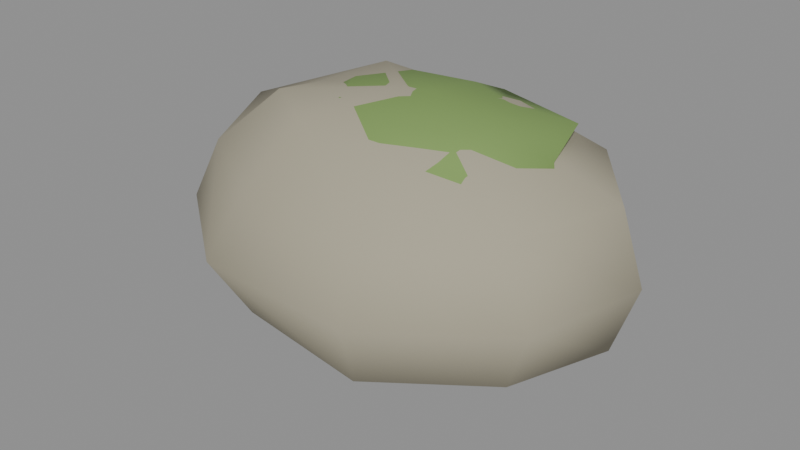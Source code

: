 # Source: rock_moss.blend  (saved by Blender 5.2.45; exported with 4.5.12 LTS)
import bpy
from mathutils import Matrix  # noqa: F401  (used for matrix-valued properties, if any)

bpy.ops.wm.read_factory_settings(use_empty=True)
scene = bpy.context.scene
scene.name = 'Scene'

# ---- materials (node trees are filled in below, after node groups)
mat_vk_stone = bpy.data.materials.new('VK_stone')
mat_vk_stone.diffuse_color = (0.3968, 0.3663, 0.2705, 1.0)
mat_vk_moss = bpy.data.materials.new('VK_moss')
mat_vk_moss.diffuse_color = (0.1981, 0.3231, 0.09084, 1.0)

# ---- material node trees
mat_vk_stone.use_nodes = True; mat_vk_stone.node_tree.nodes.clear()
_N = mat_vk_stone.node_tree.nodes; _L = mat_vk_stone.node_tree.links
n0 = _N.new('ShaderNodeBsdfPrincipled'); n0.name = 'Principled BSDF'; n0.location = (-200, 100)
n0.inputs[0].default_value = (0.3968, 0.3663, 0.2705, 1.0)
n0.inputs[2].default_value = 0.9
n0.inputs[10].default_value = 0.005
n1 = _N.new('ShaderNodeOutputMaterial'); n1.name = 'Material Output'; n1.location = (200, 100)
_L.new(n0.outputs[0], n1.inputs[0])
n1.is_active_output = True
mat_vk_moss.use_nodes = True; mat_vk_moss.node_tree.nodes.clear()
_N = mat_vk_moss.node_tree.nodes; _L = mat_vk_moss.node_tree.links
n0 = _N.new('ShaderNodeBsdfPrincipled'); n0.name = 'Principled BSDF'; n0.location = (-200, 100)
n0.inputs[0].default_value = (0.1981, 0.3231, 0.09084, 1.0)
n0.inputs[2].default_value = 0.9
n0.inputs[10].default_value = 0.005
n1 = _N.new('ShaderNodeOutputMaterial'); n1.name = 'Material Output'; n1.location = (200, 100)
_L.new(n0.outputs[0], n1.inputs[0])
n1.is_active_output = True

# ---- meshes
me_rock = bpy.data.meshes.new('Rock')
me_rock.from_pydata([(0.0, 0.0, 0.921), (0.3556, -0.1591, 0.8783), (0.4745, -0.2564, 0.7748), (0.5184, -0.2924, 0.6588), (0.3449, -0.1504, 0.5683), (0.1, 0.05, 0.5334), (0.0, 0.0, -0.2317), (0.3366, 0.3048, 0.8579), (0.5961, 0.5399, 0.6498), (0.6675, 0.6045, 0.35), (0.5943, 0.5383, 0.05108), (0.2972, 0.2692, -0.09843), (0.4737, 0.05, 0.5563), (0.6736, 0.05, 0.6607), (0.4897, 0.06562, 0.8323), (0.9134, 0.1224, 0.6499), (1.008, 0.1351, 0.35), (0.9076, 0.1216, 0.05204), (0.4619, 0.0619, -0.105), (0.6584, 0.05, 0.7777), (0.4545, 0.05, 0.8753), (0.4309, -0.1891, 0.8326), (0.7196, -0.3157, 0.6186), (0.8721, -0.3827, 0.35), (0.7589, -0.333, 0.06669), (0.3993, -0.1752, -0.09719), (0.1, 0.05, 0.9188), (0.1633, -0.3409, 0.813), (0.2857, -0.5967, 0.6201), (0.3648, -0.7617, 0.35), (0.3088, -0.6448, 0.0581), (0.1617, -0.3376, -0.1086), (0.3336, 0.2412, 0.8647), (0.5378, 0.4082, 0.784), (-0.1791, -0.3741, 0.858), (-0.2791, -0.5827, 0.6138), (-0.3484, -0.7276, 0.35), (-0.2785, -0.5815, 0.08672), (-0.1574, -0.3286, -0.09631), (0.4758, 0.3575, 0.6651), (0.3615, 0.264, 0.558), (-0.4587, -0.2013, 0.8638), (-0.7151, -0.3138, 0.617), (-0.8266, -0.3627, 0.35), (-0.8079, -0.3545, 0.04839), (-0.4588, -0.2013, -0.1639), (-0.4758, 0.06376, 0.8186), (-0.9158, 0.1227, 0.6507), (-0.991, 0.1328, 0.35), (-0.8771, 0.1175, 0.06203), (-0.4691, 0.06287, -0.1121), (0.1, 0.357, 0.5557), (0.1, 0.4845, 0.6651), (-0.3441, 0.3116, 0.8692), (-0.5737, 0.5196, 0.6385), (-0.6908, 0.6257, 0.35), (-0.5917, 0.536, 0.05236), (-0.311, 0.2817, -0.1194), (0.1, 0.5424, 0.7822), (0.1, 0.3347, 0.8724), (-1.639e-07, 0.3716, 0.8242), (-1.41e-07, 0.623, 0.615), (-3.163e-07, 0.7169, 0.35), (-1.386e-07, 0.6124, 0.08948), (-1.623e-07, 0.3679, -0.1196), (0.1, -0.2446, 0.8777), (0.1, -0.3838, 0.7748), (0.1, -0.3866, 0.6648), (0.1, -0.2261, 0.5722), (-0.1698, -0.1707, 0.8871), (-0.2871, -0.2667, 0.7766), (-0.3235, -0.2965, 0.6581), (-0.1687, -0.1699, 0.5536), (-0.2808, 0.05, 0.8868), (-0.4611, 0.05, 0.778), (-0.462, 0.05, 0.6619), (-0.257, 0.05, 0.5636), (-0.1625, 0.2648, 0.8826), (-0.2813, 0.362, 0.7758), (-0.323, 0.3961, 0.6582), (-0.1634, 0.2655, 0.5569)], [], [(64, 63, 10, 11), (62, 61, 8, 9), (60, 0, 7), (6, 64, 11), (63, 62, 9, 10), (61, 60, 7, 8), (6, 11, 18), (10, 9, 16, 17), (8, 7, 14, 15), (11, 10, 17, 18), (9, 8, 15, 16), (7, 0, 14), (6, 18, 25), (17, 16, 23, 24), (15, 14, 21, 22), (18, 17, 24, 25), (16, 15, 22, 23), (14, 0, 21), (6, 25, 31), (24, 23, 29, 30), (22, 21, 27, 28), (25, 24, 30, 31), (23, 22, 28, 29), (21, 0, 27), (30, 29, 36, 37), (28, 27, 34, 35), (31, 30, 37, 38), (29, 28, 35, 36), (27, 0, 34), (6, 31, 38), (35, 34, 41, 42), (38, 37, 44, 45), (36, 35, 42, 43), (34, 0, 41), (6, 38, 45), (37, 36, 43, 44), (45, 44, 49, 50), (43, 42, 47, 48), (41, 0, 46), (6, 45, 50), (44, 43, 48, 49), (42, 41, 46, 47), (50, 49, 56, 57), (48, 47, 54, 55), (46, 0, 53), (6, 50, 57), (49, 48, 55, 56), (47, 46, 53, 54), (57, 56, 63, 64), (55, 54, 61, 62), (53, 0, 60), (6, 57, 64), (56, 55, 62, 63), (54, 53, 60, 61), (51, 52, 39, 40), (58, 59, 32, 33), (52, 58, 33, 39), (59, 26, 32), (5, 51, 40), (5, 40, 12), (39, 33, 19, 13), (32, 26, 20), (40, 39, 13, 12), (33, 32, 20, 19), (20, 26, 1), (5, 12, 4), (12, 13, 3, 4), (19, 20, 1, 2), (13, 19, 2, 3), (2, 1, 65, 66), (4, 3, 67, 68), (3, 2, 66, 67), (5, 4, 68), (1, 26, 65), (5, 68, 72), (66, 65, 69, 70), (68, 67, 71, 72), (65, 26, 69), (67, 66, 70, 71), (69, 26, 73), (71, 70, 74, 75), (5, 72, 76), (70, 69, 73, 74), (72, 71, 75, 76), (73, 26, 77), (75, 74, 78, 79), (5, 76, 80), (74, 73, 77, 78), (76, 75, 79, 80), (77, 26, 59), (79, 78, 58, 52), (5, 80, 51), (78, 77, 59, 58), (80, 79, 52, 51)])
me_rock.polygons.foreach_set('use_smooth', [True] * 94)
me_rock.polygons.foreach_set('material_index', [0, 0, 0, 0, 0, 0, 0, 0, 0, 0, 0, 0, 0, 0, 0, 0, 0, 0, 0, 0, 0, 0, 0, 0, 0, 0, 0, 0, 0, 0, 0, 0, 0, 0, 0, 0, 0, 0, 0, 0, 0, 0, 0, 0, 0, 0, 0, 0, 0, 0, 0, 0, 0, 0, 1, 1, 1, 1, 1, 1, 1, 1, 1, 1, 1, 1, 1, 1, 1, 1, 1, 1, 1, 1, 1, 1, 1, 1, 1, 1, 1, 1, 1, 1, 1, 1, 1, 1, 1, 1, 1, 1, 1, 1])
_k = set([(3, 13), (3, 67), (19, 33), (33, 58), (71, 75), (75, 79)])
me_rock.attributes.new('sharp_edge', 'BOOLEAN', 'EDGE').data.foreach_set('value', [ (min(e.vertices), max(e.vertices)) in _k for e in me_rock.edges])
_uv = me_rock.uv_layers.new(name='Float2')
_uv.uv.foreach_set('vector', [-1.623e-07, 0.3679, -1.386e-07, 0.6124, 0.5943, 0.5383, 0.2972, 0.2692, -3.163e-07, 0.35, -1.41e-07, 0.615, 0.5961, 0.6498, 0.6675, 0.35, -1.639e-07, 0.3716, 0.0, 0.0, 0.3366, 0.3048, 0.0, 0.0, -1.623e-07, 0.3679, 0.2972, 0.2692, -1.386e-07, 0.08948, -3.163e-07, 0.35, 0.6675, 0.35, 0.5943, 0.05108, -1.41e-07, 0.623, -1.639e-07, 0.3716, 0.3366, 0.3048, 0.5961, 0.5399, 0.0, 0.0, 0.2972, 0.2692, 0.4619, 0.0619, 0.5383, 0.05108, 0.6045, 0.35, 0.1351, 0.35, 0.1216, 0.05204, 0.5961, 0.5399, 0.3366, 0.3048, 0.4897, 0.06562, 0.9134, 0.1224, 0.2972, 0.2692, 0.5943, 0.5383, 0.9076, 0.1216, 0.4619, 0.0619, 0.6045, 0.35, 0.5399, 0.6498, 0.1224, 0.6499, 0.1351, 0.35, 0.3366, 0.3048, 0.0, 0.0, 0.4897, 0.06562, 0.0, 0.0, 0.4619, 0.0619, 0.3993, -0.1752, 0.1216, 0.05204, 0.1351, 0.35, -0.3827, 0.35, -0.333, 0.06669, 0.9134, 0.1224, 0.4897, 0.06562, 0.4309, -0.1891, 0.7196, -0.3157, 0.4619, 0.0619, 0.9076, 0.1216, 0.7589, -0.333, 0.3993, -0.1752, 0.1351, 0.35, 0.1224, 0.6499, -0.3157, 0.6186, -0.3827, 0.35, 0.4897, 0.06562, 0.0, 0.0, 0.4309, -0.1891, 0.0, 0.0, 0.3993, -0.1752, 0.1617, -0.3376, 0.7589, 0.06669, 0.8721, 0.35, 0.3648, 0.35, 0.3088, 0.0581, 0.7196, -0.3157, 0.4309, -0.1891, 0.1633, -0.3409, 0.2857, -0.5967, 0.3993, -0.1752, 0.7589, -0.333, 0.3088, -0.6448, 0.1617, -0.3376, 0.8721, 0.35, 0.7196, 0.6186, 0.2857, 0.6201, 0.3648, 0.35, 0.4309, -0.1891, 0.0, 0.0, 0.1633, -0.3409, 0.3088, 0.0581, 0.3648, 0.35, -0.3484, 0.35, -0.2785, 0.08672, 0.2857, -0.5967, 0.1633, -0.3409, -0.1791, -0.3741, -0.2791, -0.5827, 0.1617, -0.3376, 0.3088, -0.6448, -0.2785, -0.5815, -0.1574, -0.3286, 0.3648, 0.35, 0.2857, 0.6201, -0.2791, 0.6138, -0.3484, 0.35, 0.1633, -0.3409, 0.0, 0.0, -0.1791, -0.3741, 0.0, 0.0, 0.1617, -0.3376, -0.1574, -0.3286, -0.2791, -0.5827, -0.1791, -0.3741, -0.4587, -0.2013, -0.7151, -0.3138, -0.1574, -0.3286, -0.2785, -0.5815, -0.8079, -0.3545, -0.4588, -0.2013, -0.3484, 0.35, -0.2791, 0.6138, -0.7151, 0.617, -0.8266, 0.35, -0.1791, -0.3741, 0.0, 0.0, -0.4587, -0.2013, 0.0, 0.0, -0.1574, -0.3286, -0.4588, -0.2013, -0.2785, 0.08672, -0.3484, 0.35, -0.8266, 0.35, -0.8079, 0.04839, -0.4588, -0.2013, -0.8079, -0.3545, -0.8771, 0.1175, -0.4691, 0.06287, -0.3627, 0.35, -0.3138, 0.617, 0.1227, 0.6507, 0.1328, 0.35, -0.4587, -0.2013, 0.0, 0.0, -0.4758, 0.06376, 0.0, 0.0, -0.4588, -0.2013, -0.4691, 0.06287, -0.3545, 0.04839, -0.3627, 0.35, 0.1328, 0.35, 0.1175, 0.06203, -0.7151, -0.3138, -0.4587, -0.2013, -0.4758, 0.06376, -0.9158, 0.1227, -0.4691, 0.06287, -0.8771, 0.1175, -0.5917, 0.536, -0.311, 0.2817, 0.1328, 0.35, 0.1227, 0.6507, 0.5196, 0.6385, 0.6257, 0.35, -0.4758, 0.06376, 0.0, 0.0, -0.3441, 0.3116, 0.0, 0.0, -0.4691, 0.06287, -0.311, 0.2817, 0.1175, 0.06203, 0.1328, 0.35, 0.6257, 0.35, 0.536, 0.05236, -0.9158, 0.1227, -0.4758, 0.06376, -0.3441, 0.3116, -0.5737, 0.5196, -0.311, 0.2817, -0.5917, 0.536, -1.386e-07, 0.6124, -1.623e-07, 0.3679, -0.6908, 0.35, -0.5737, 0.6385, -1.41e-07, 0.615, -3.163e-07, 0.35, -0.3441, 0.3116, 0.0, 0.0, -1.639e-07, 0.3716, 0.0, 0.0, -0.311, 0.2817, -1.623e-07, 0.3679, -0.5917, 0.05236, -0.6908, 0.35, -3.163e-07, 0.35, -1.386e-07, 0.08948, -0.5737, 0.5196, -0.3441, 0.3116, -1.639e-07, 0.3716, -1.41e-07, 0.623, 0.1, 0.357, 0.1, 0.4845, 0.4758, 0.3575, 0.3615, 0.264, 0.1, 0.5424, 0.1, 0.3347, 0.3336, 0.2412, 0.5378, 0.4082, 0.1, 0.6651, 0.1, 0.7822, 0.5378, 0.784, 0.4758, 0.6651, 0.1, 0.3347, 0.1, 0.05, 0.3336, 0.2412, 0.1, 0.05, 0.1, 0.357, 0.3615, 0.264, 0.1, 0.05, 0.3615, 0.264, 0.4737, 0.05, 0.3575, 0.6651, 0.4082, 0.784, 0.05, 0.7777, 0.05, 0.6607, 0.3336, 0.2412, 0.1, 0.05, 0.4545, 0.05, 0.3615, 0.264, 0.4758, 0.3575, 0.6736, 0.05, 0.4737, 0.05, 0.5378, 0.4082, 0.3336, 0.2412, 0.4545, 0.05, 0.6584, 0.05, 0.4545, 0.05, 0.1, 0.05, 0.3556, -0.1591, 0.1, 0.05, 0.4737, 0.05, 0.3449, -0.1504, 0.4737, 0.05, 0.6736, 0.05, 0.5184, -0.2924, 0.3449, -0.1504, 0.6584, 0.05, 0.4545, 0.05, 0.3556, -0.1591, 0.4745, -0.2564, 0.05, 0.6607, 0.05, 0.7777, -0.2564, 0.7748, -0.2924, 0.6588, 0.4745, -0.2564, 0.3556, -0.1591, 0.1, -0.2446, 0.1, -0.3838, 0.3449, -0.1504, 0.5184, -0.2924, 0.1, -0.3866, 0.1, -0.2261, 0.5184, 0.6588, 0.4745, 0.7748, 0.1, 0.7748, 0.1, 0.6648, 0.1, 0.05, 0.3449, -0.1504, 0.1, -0.2261, 0.3556, -0.1591, 0.1, 0.05, 0.1, -0.2446, 0.1, 0.05, 0.1, -0.2261, -0.1687, -0.1699, 0.1, -0.3838, 0.1, -0.2446, -0.1698, -0.1707, -0.2871, -0.2667, 0.1, -0.2261, 0.1, -0.3866, -0.3235, -0.2965, -0.1687, -0.1699, 0.1, -0.2446, 0.1, 0.05, -0.1698, -0.1707, 0.1, 0.6648, 0.1, 0.7748, -0.2871, 0.7766, -0.3235, 0.6581, -0.1698, -0.1707, 0.1, 0.05, -0.2808, 0.05, -0.2965, 0.6581, -0.2667, 0.7766, 0.05, 0.778, 0.05, 0.6619, 0.1, 0.05, -0.1687, -0.1699, -0.257, 0.05, -0.2871, -0.2667, -0.1698, -0.1707, -0.2808, 0.05, -0.4611, 0.05, -0.1687, -0.1699, -0.3235, -0.2965, -0.462, 0.05, -0.257, 0.05, -0.2808, 0.05, 0.1, 0.05, -0.1625, 0.2648, 0.05, 0.6619, 0.05, 0.778, 0.362, 0.7758, 0.3961, 0.6582, 0.1, 0.05, -0.257, 0.05, -0.1634, 0.2655, -0.4611, 0.05, -0.2808, 0.05, -0.1625, 0.2648, -0.2813, 0.362, -0.257, 0.05, -0.462, 0.05, -0.323, 0.3961, -0.1634, 0.2655, -0.1625, 0.2648, 0.1, 0.05, 0.1, 0.3347, -0.323, 0.6582, -0.2813, 0.7758, 0.1, 0.7822, 0.1, 0.6651, 0.1, 0.05, -0.1634, 0.2655, 0.1, 0.357, -0.2813, 0.362, -0.1625, 0.2648, 0.1, 0.3347, 0.1, 0.5424, -0.1634, 0.2655, -0.323, 0.3961, 0.1, 0.4845, 0.1, 0.357])
me_rock.materials.append(mat_vk_stone)
me_rock.materials.append(mat_vk_moss)
me_rock.update()

# ---- objects
ob_rock = bpy.data.objects.new('Rock', me_rock)

# ---- transforms, parenting, visibility, modifiers, constraints
ob_rock.location = (0.0, 0.0, 0.0)

# ---- collection membership
scene.collection.objects.link(ob_rock)

# ---- scene / render settings (as saved in the file)
scene.frame_start = 1; scene.frame_end = 250; scene.frame_set(1)
scene.render.engine = 'BLENDER_EEVEE_NEXT'
scene.render.fps = 30
scene.render.bake_bias = 0.0
scene.render.bake_samples = 0
scene.render.compositor_device = 'GPU'
scene.eevee.use_volume_custom_range = False
scene.eevee.fast_gi_thickness_near = 0.1
scene.eevee.fast_gi_thickness_far = 0.0
scene.eevee.ray_tracing_options.screen_trace_thickness = 0.1
bpy.context.view_layer.update()

# ---- added for rendering (the .blend has no active camera and no usable light): camera, sun + grey world if the file has none
cam_auto = bpy.data.cameras.new('AutoCamera')
cam_auto.lens = 50.0
cam_auto.sensor_width = 36.0
cam_auto.clip_end = 1000.0
ob_auto_camera = bpy.data.objects.new('AutoCamera', cam_auto)
scene.collection.objects.link(ob_auto_camera)
ob_auto_camera.location = (2.54453, -3.06548, 2.37338)
ob_auto_camera.rotation_euler = (1.09748, -7.21219e-08, 0.694738)
scene.camera = ob_auto_camera
light_auto_sun = bpy.data.lights.new('AutoSun', 'SUN')
light_auto_sun.energy = 3.0
light_auto_sun.angle = 0.0523599
ob_auto_sun = bpy.data.objects.new('AutoSun', light_auto_sun)
scene.collection.objects.link(ob_auto_sun)
ob_auto_sun.rotation_euler = (0.872665, 0.174533, 0.523599)
if scene.world is None:
    world_auto = bpy.data.worlds.new('AutoWorld')
    world_auto.color = (0.3, 0.3, 0.3)
    scene.world = world_auto
bpy.context.view_layer.update()
